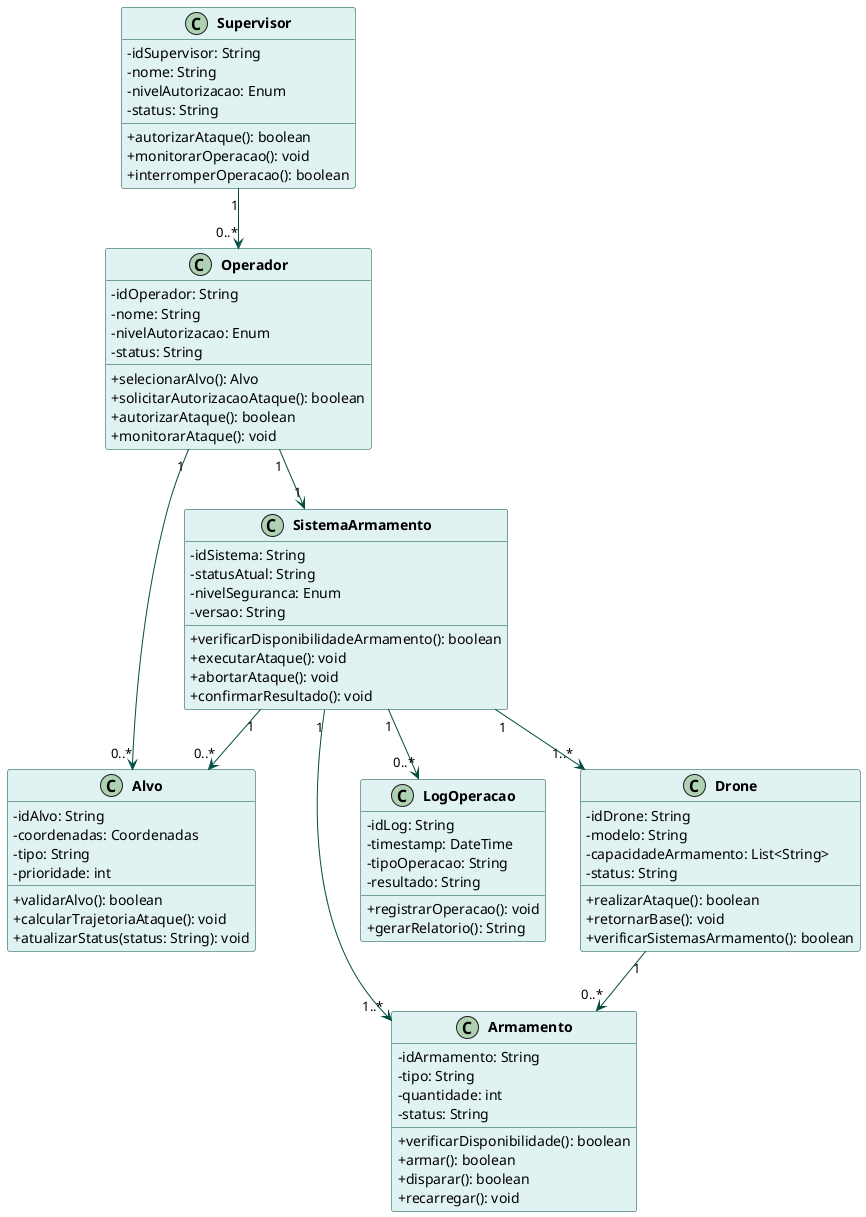

The diagram above was rendered by PlantUML. Its source (embedded in the PNG):
@startuml diagrama_subsistema_armamento

' Definição de estilos e cores
skinparam classAttributeIconSize 0
skinparam classFontStyle bold
skinparam classFontSize 14
skinparam classBackgroundColor #E0F2F1
skinparam classBorderColor #004D40
skinparam arrowColor #004D40

' Classe SistemaArmamento
class SistemaArmamento {
  -idSistema: String
  -statusAtual: String
  -nivelSeguranca: Enum
  -versao: String
  +verificarDisponibilidadeArmamento(): boolean
  +executarAtaque(): void
  +abortarAtaque(): void
  +confirmarResultado(): void
}

' Classe Armamento
class Armamento {
  -idArmamento: String
  -tipo: String
  -quantidade: int
  -status: String
  +verificarDisponibilidade(): boolean
  +armar(): boolean
  +disparar(): boolean
  +recarregar(): void
}

' Classe Alvo
class Alvo {
  -idAlvo: String
  -coordenadas: Coordenadas
  -tipo: String
  -prioridade: int
  +validarAlvo(): boolean
  +calcularTrajetoriaAtaque(): void
  +atualizarStatus(status: String): void
}

' Classe Operador
class Operador {
  -idOperador: String
  -nome: String
  -nivelAutorizacao: Enum
  -status: String
  +selecionarAlvo(): Alvo
  +solicitarAutorizacaoAtaque(): boolean
  +autorizarAtaque(): boolean
  +monitorarAtaque(): void
}

' Classe Supervisor
class Supervisor {
  -idSupervisor: String
  -nome: String
  -nivelAutorizacao: Enum
  -status: String
  +autorizarAtaque(): boolean
  +monitorarOperacao(): void
  +interromperOperacao(): boolean
}

' Classe LogOperacao
class LogOperacao {
  -idLog: String
  -timestamp: DateTime
  -tipoOperacao: String
  -resultado: String
  +registrarOperacao(): void
  +gerarRelatorio(): String
}

' Classe Drone
class Drone {
  -idDrone: String
  -modelo: String
  -capacidadeArmamento: List<String>
  -status: String
  +realizarAtaque(): boolean
  +retornarBase(): void
  +verificarSistemasArmamento(): boolean
}

' Relacionamentos com setas
SistemaArmamento "1" --> "1..*" Armamento
SistemaArmamento "1" --> "0..*" Alvo
Operador "1" --> "0..*" Alvo
Operador "1" --> "1" SistemaArmamento
Supervisor "1" --> "0..*" Operador
SistemaArmamento "1" --> "0..*" LogOperacao
Drone "1" --> "0..*" Armamento
SistemaArmamento "1" --> "1..*" Drone

@enduml